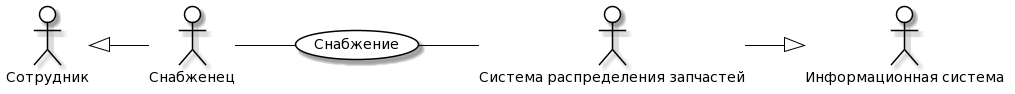

The diagram above was rendered by PlantUML. Its source (embedded in the PNG):
@startuml
skinparam actor {
	BackgroundColor White
	ArrowColor Black
	BorderColor Black
}
skinparam usecase {
	BackgroundColor White
	ArrowColor Black
	BorderColor Black
}
left to right direction
actor P0 as "Сотрудник"
actor M0 as "Информационная система"
actor P as "Снабженец"
actor M as "Система распределения запчастей"
usecase A as "Снабжение"
P -- (A)
(A) -- M
P0 <|-- P
M --|> M0
@enduml